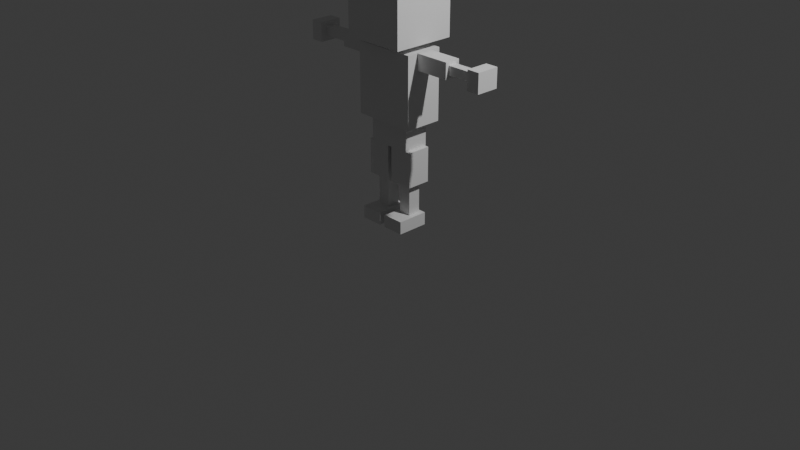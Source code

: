 # Source: player_prototype.blend  (saved by Blender 5.1.30; exported with 4.5.12 LTS)
import bpy
from mathutils import Matrix  # noqa: F401  (used for matrix-valued properties, if any)

bpy.ops.wm.read_factory_settings(use_empty=True)
scene = bpy.context.scene
scene.name = 'Scene'

# ---- collections
col_collection = bpy.data.collections.new('Collection'); scene.collection.children.link(col_collection)

# ---- materials (node trees are filled in below, after node groups)
mat_head = bpy.data.materials.new('Head')
mat_head.diffuse_color = (0.96, 0.79, 0.63, 1.0)
mat_torso = bpy.data.materials.new('Torso')
mat_torso.diffuse_color = (0.66, 0.85, 0.92, 1.0)
mat_hips = bpy.data.materials.new('Hips')
mat_hips.diffuse_color = (0.83, 0.91, 0.76, 1.0)
mat_upperleg_l = bpy.data.materials.new('UpperLeg_L')
mat_upperleg_l.diffuse_color = (0.83, 0.91, 0.76, 1.0)
mat_lowerleg_l = bpy.data.materials.new('LowerLeg_L')
mat_lowerleg_l.diffuse_color = (0.83, 0.91, 0.76, 1.0)
mat_foot_l = bpy.data.materials.new('Foot_L')
mat_foot_l.diffuse_color = (0.96, 0.64, 0.38, 1.0)
mat_upperleg_r = bpy.data.materials.new('UpperLeg_R')
mat_upperleg_r.diffuse_color = (0.83, 0.91, 0.76, 1.0)
mat_lowerleg_r = bpy.data.materials.new('LowerLeg_R')
mat_lowerleg_r.diffuse_color = (0.83, 0.91, 0.76, 1.0)
mat_foot_r = bpy.data.materials.new('Foot_R')
mat_foot_r.diffuse_color = (0.96, 0.64, 0.38, 1.0)
mat_upperarm_l = bpy.data.materials.new('UpperArm_L')
mat_upperarm_l.diffuse_color = (0.66, 0.85, 0.92, 1.0)
mat_lowerarm_l = bpy.data.materials.new('LowerArm_L')
mat_lowerarm_l.diffuse_color = (0.96, 0.79, 0.63, 1.0)
mat_hand_l = bpy.data.materials.new('Hand_L')
mat_hand_l.diffuse_color = (0.96, 0.79, 0.63, 1.0)
mat_upperarm_r = bpy.data.materials.new('UpperArm_R')
mat_upperarm_r.diffuse_color = (0.66, 0.85, 0.92, 1.0)
mat_lowerarm_r = bpy.data.materials.new('LowerArm_R')
mat_lowerarm_r.diffuse_color = (0.96, 0.79, 0.63, 1.0)
mat_hand_r = bpy.data.materials.new('Hand_R')
mat_hand_r.diffuse_color = (0.96, 0.79, 0.63, 1.0)

# ---- material node trees
mat_head.use_nodes = True; mat_head.node_tree.nodes.clear()
_N = mat_head.node_tree.nodes; _L = mat_head.node_tree.links
n0 = _N.new('ShaderNodeBsdfPrincipled'); n0.name = 'Principled BSDF'; n0.location = (-200, 100)
n1 = _N.new('ShaderNodeOutputMaterial'); n1.name = 'Material Output'; n1.location = (200, 100)
_L.new(n0.outputs[0], n1.inputs[0])
n1.is_active_output = True
mat_torso.use_nodes = True; mat_torso.node_tree.nodes.clear()
_N = mat_torso.node_tree.nodes; _L = mat_torso.node_tree.links
n0 = _N.new('ShaderNodeBsdfPrincipled'); n0.name = 'Principled BSDF'; n0.location = (-200, 100)
n1 = _N.new('ShaderNodeOutputMaterial'); n1.name = 'Material Output'; n1.location = (200, 100)
_L.new(n0.outputs[0], n1.inputs[0])
n1.is_active_output = True
mat_hips.use_nodes = True; mat_hips.node_tree.nodes.clear()
_N = mat_hips.node_tree.nodes; _L = mat_hips.node_tree.links
n0 = _N.new('ShaderNodeBsdfPrincipled'); n0.name = 'Principled BSDF'; n0.location = (-200, 100)
n1 = _N.new('ShaderNodeOutputMaterial'); n1.name = 'Material Output'; n1.location = (200, 100)
_L.new(n0.outputs[0], n1.inputs[0])
n1.is_active_output = True
mat_upperleg_l.use_nodes = True; mat_upperleg_l.node_tree.nodes.clear()
_N = mat_upperleg_l.node_tree.nodes; _L = mat_upperleg_l.node_tree.links
n0 = _N.new('ShaderNodeBsdfPrincipled'); n0.name = 'Principled BSDF'; n0.location = (-200, 100)
n1 = _N.new('ShaderNodeOutputMaterial'); n1.name = 'Material Output'; n1.location = (200, 100)
_L.new(n0.outputs[0], n1.inputs[0])
n1.is_active_output = True
mat_lowerleg_l.use_nodes = True; mat_lowerleg_l.node_tree.nodes.clear()
_N = mat_lowerleg_l.node_tree.nodes; _L = mat_lowerleg_l.node_tree.links
n0 = _N.new('ShaderNodeBsdfPrincipled'); n0.name = 'Principled BSDF'; n0.location = (-200, 100)
n1 = _N.new('ShaderNodeOutputMaterial'); n1.name = 'Material Output'; n1.location = (200, 100)
_L.new(n0.outputs[0], n1.inputs[0])
n1.is_active_output = True
mat_foot_l.use_nodes = True; mat_foot_l.node_tree.nodes.clear()
_N = mat_foot_l.node_tree.nodes; _L = mat_foot_l.node_tree.links
n0 = _N.new('ShaderNodeBsdfPrincipled'); n0.name = 'Principled BSDF'; n0.location = (-200, 100)
n1 = _N.new('ShaderNodeOutputMaterial'); n1.name = 'Material Output'; n1.location = (200, 100)
_L.new(n0.outputs[0], n1.inputs[0])
n1.is_active_output = True
mat_upperleg_r.use_nodes = True; mat_upperleg_r.node_tree.nodes.clear()
_N = mat_upperleg_r.node_tree.nodes; _L = mat_upperleg_r.node_tree.links
n0 = _N.new('ShaderNodeBsdfPrincipled'); n0.name = 'Principled BSDF'; n0.location = (-200, 100)
n1 = _N.new('ShaderNodeOutputMaterial'); n1.name = 'Material Output'; n1.location = (200, 100)
_L.new(n0.outputs[0], n1.inputs[0])
n1.is_active_output = True
mat_lowerleg_r.use_nodes = True; mat_lowerleg_r.node_tree.nodes.clear()
_N = mat_lowerleg_r.node_tree.nodes; _L = mat_lowerleg_r.node_tree.links
n0 = _N.new('ShaderNodeBsdfPrincipled'); n0.name = 'Principled BSDF'; n0.location = (-200, 100)
n1 = _N.new('ShaderNodeOutputMaterial'); n1.name = 'Material Output'; n1.location = (200, 100)
_L.new(n0.outputs[0], n1.inputs[0])
n1.is_active_output = True
mat_foot_r.use_nodes = True; mat_foot_r.node_tree.nodes.clear()
_N = mat_foot_r.node_tree.nodes; _L = mat_foot_r.node_tree.links
n0 = _N.new('ShaderNodeBsdfPrincipled'); n0.name = 'Principled BSDF'; n0.location = (-200, 100)
n1 = _N.new('ShaderNodeOutputMaterial'); n1.name = 'Material Output'; n1.location = (200, 100)
_L.new(n0.outputs[0], n1.inputs[0])
n1.is_active_output = True
mat_upperarm_l.use_nodes = True; mat_upperarm_l.node_tree.nodes.clear()
_N = mat_upperarm_l.node_tree.nodes; _L = mat_upperarm_l.node_tree.links
n0 = _N.new('ShaderNodeBsdfPrincipled'); n0.name = 'Principled BSDF'; n0.location = (-200, 100)
n1 = _N.new('ShaderNodeOutputMaterial'); n1.name = 'Material Output'; n1.location = (200, 100)
_L.new(n0.outputs[0], n1.inputs[0])
n1.is_active_output = True
mat_lowerarm_l.use_nodes = True; mat_lowerarm_l.node_tree.nodes.clear()
_N = mat_lowerarm_l.node_tree.nodes; _L = mat_lowerarm_l.node_tree.links
n0 = _N.new('ShaderNodeBsdfPrincipled'); n0.name = 'Principled BSDF'; n0.location = (-200, 100)
n1 = _N.new('ShaderNodeOutputMaterial'); n1.name = 'Material Output'; n1.location = (200, 100)
_L.new(n0.outputs[0], n1.inputs[0])
n1.is_active_output = True
mat_hand_l.use_nodes = True; mat_hand_l.node_tree.nodes.clear()
_N = mat_hand_l.node_tree.nodes; _L = mat_hand_l.node_tree.links
n0 = _N.new('ShaderNodeBsdfPrincipled'); n0.name = 'Principled BSDF'; n0.location = (-200, 100)
n1 = _N.new('ShaderNodeOutputMaterial'); n1.name = 'Material Output'; n1.location = (200, 100)
_L.new(n0.outputs[0], n1.inputs[0])
n1.is_active_output = True
mat_upperarm_r.use_nodes = True; mat_upperarm_r.node_tree.nodes.clear()
_N = mat_upperarm_r.node_tree.nodes; _L = mat_upperarm_r.node_tree.links
n0 = _N.new('ShaderNodeBsdfPrincipled'); n0.name = 'Principled BSDF'; n0.location = (-200, 100)
n1 = _N.new('ShaderNodeOutputMaterial'); n1.name = 'Material Output'; n1.location = (200, 100)
_L.new(n0.outputs[0], n1.inputs[0])
n1.is_active_output = True
mat_lowerarm_r.use_nodes = True; mat_lowerarm_r.node_tree.nodes.clear()
_N = mat_lowerarm_r.node_tree.nodes; _L = mat_lowerarm_r.node_tree.links
n0 = _N.new('ShaderNodeBsdfPrincipled'); n0.name = 'Principled BSDF'; n0.location = (-200, 100)
n1 = _N.new('ShaderNodeOutputMaterial'); n1.name = 'Material Output'; n1.location = (200, 100)
_L.new(n0.outputs[0], n1.inputs[0])
n1.is_active_output = True
mat_hand_r.use_nodes = True; mat_hand_r.node_tree.nodes.clear()
_N = mat_hand_r.node_tree.nodes; _L = mat_hand_r.node_tree.links
n0 = _N.new('ShaderNodeBsdfPrincipled'); n0.name = 'Principled BSDF'; n0.location = (-200, 100)
n1 = _N.new('ShaderNodeOutputMaterial'); n1.name = 'Material Output'; n1.location = (200, 100)
_L.new(n0.outputs[0], n1.inputs[0])
n1.is_active_output = True

# ---- world
world_world = bpy.data.worlds.new('World'); scene.world = world_world
world_world.use_nodes = True; world_world.node_tree.nodes.clear()
_N = world_world.node_tree.nodes; _L = world_world.node_tree.links
n0 = _N.new('ShaderNodeOutputWorld'); n0.name = 'World Output'; n0.location = (200, 100)
n1 = _N.new('ShaderNodeBackground'); n1.name = 'Background'; n1.location = (-200, 100)
n1.inputs[0].default_value = (0.05088, 0.05088, 0.05088, 1.0)
_L.new(n1.outputs[0], n0.inputs[0])
n0.is_active_output = True
world_world.color = (0.05088, 0.05088, 0.05088)
world_world.sun_shadow_jitter_overblur = 0.0

# ---- cameras
cam_camera = bpy.data.cameras.new('Camera')
cam_camera.clip_end = 100.0
cam_camera.ortho_scale = 7.314

# ---- lights
light_light = bpy.data.lights.new('Light', 'POINT')
light_light.energy = 1000.0
light_light.shadow_soft_size = 0.1

# ---- meshes
me_head = bpy.data.meshes.new('Head')
me_head.from_pydata([(-0.3333, -0.3333, 1.9), (0.3333, -0.3333, 1.9), (0.3333, 0.3333, 1.9), (-0.3333, 0.3333, 1.9), (-0.3333, -0.3333, 2.567), (0.3333, -0.3333, 2.567), (0.3333, 0.3333, 2.567), (-0.3333, 0.3333, 2.567)], [], [(0, 1, 2, 3), (7, 6, 5, 4), (4, 5, 1, 0), (6, 7, 3, 2), (5, 6, 2, 1), (7, 4, 0, 3)])
me_head.materials.append(mat_head)
me_head.update()
me_torso = bpy.data.meshes.new('Torso')
me_torso.from_pydata([(-0.3333, -0.2, 1.1), (0.3333, -0.2, 1.1), (0.3333, 0.2, 1.1), (-0.3333, 0.2, 1.1), (-0.3333, -0.2, 1.833), (0.3333, -0.2, 1.833), (0.3333, 0.2, 1.833), (-0.3333, 0.2, 1.833)], [], [(0, 1, 2, 3), (7, 6, 5, 4), (4, 5, 1, 0), (6, 7, 3, 2), (5, 6, 2, 1), (7, 4, 0, 3)])
me_torso.materials.append(mat_torso)
me_torso.update()
me_hips = bpy.data.meshes.new('Hips')
me_hips.from_pydata([(-0.2333, -0.1333, 0.8333), (0.2333, -0.1333, 0.8333), (0.2333, 0.1333, 0.8333), (-0.2333, 0.1333, 0.8333), (-0.2333, -0.1333, 1.1), (0.2333, -0.1333, 1.1), (0.2333, 0.1333, 1.1), (-0.2333, 0.1333, 1.1)], [], [(0, 1, 2, 3), (7, 6, 5, 4), (4, 5, 1, 0), (6, 7, 3, 2), (5, 6, 2, 1), (7, 4, 0, 3)])
me_hips.materials.append(mat_hips)
me_hips.update()
me_upperleg_l = bpy.data.meshes.new('UpperLeg_L')
me_upperleg_l.from_pydata([(0.02333, -0.1267, 0.4667), (0.2767, -0.1267, 0.4667), (0.2767, 0.1267, 0.4667), (0.02333, 0.1267, 0.4667), (0.02333, -0.1267, 0.8333), (0.2767, -0.1267, 0.8333), (0.2767, 0.1267, 0.8333), (0.02333, 0.1267, 0.8333)], [], [(0, 1, 2, 3), (7, 6, 5, 4), (4, 5, 1, 0), (6, 7, 3, 2), (5, 6, 2, 1), (7, 4, 0, 3)])
me_upperleg_l.materials.append(mat_upperleg_l)
me_upperleg_l.update()
me_lowerleg_l = bpy.data.meshes.new('LowerLeg_L')
me_lowerleg_l.from_pydata([(0.08333, -0.06667, 0.1333), (0.2167, -0.06667, 0.1333), (0.2167, 0.06667, 0.1333), (0.08333, 0.06667, 0.1333), (0.08333, -0.06667, 0.4667), (0.2167, -0.06667, 0.4667), (0.2167, 0.06667, 0.4667), (0.08333, 0.06667, 0.4667)], [], [(0, 1, 2, 3), (7, 6, 5, 4), (4, 5, 1, 0), (6, 7, 3, 2), (5, 6, 2, 1), (7, 4, 0, 3)])
me_lowerleg_l.materials.append(mat_lowerleg_l)
me_lowerleg_l.update()
me_foot_l = bpy.data.meshes.new('Foot_L')
me_foot_l.from_pydata([(0.03333, -0.2333, 0.0), (0.2667, -0.2333, 0.0), (0.2667, 0.1, 0.0), (0.03333, 0.1, 0.0), (0.03333, -0.2333, 0.1333), (0.2667, -0.2333, 0.1333), (0.2667, 0.1, 0.1333), (0.03333, 0.1, 0.1333)], [], [(0, 1, 2, 3), (7, 6, 5, 4), (4, 5, 1, 0), (6, 7, 3, 2), (5, 6, 2, 1), (7, 4, 0, 3)])
me_foot_l.materials.append(mat_foot_l)
me_foot_l.update()
me_upperleg_r = bpy.data.meshes.new('UpperLeg_R')
me_upperleg_r.from_pydata([(-0.2767, -0.1267, 0.4667), (-0.02333, -0.1267, 0.4667), (-0.02333, 0.1267, 0.4667), (-0.2767, 0.1267, 0.4667), (-0.2767, -0.1267, 0.8333), (-0.02333, -0.1267, 0.8333), (-0.02333, 0.1267, 0.8333), (-0.2767, 0.1267, 0.8333)], [], [(0, 1, 2, 3), (7, 6, 5, 4), (4, 5, 1, 0), (6, 7, 3, 2), (5, 6, 2, 1), (7, 4, 0, 3)])
me_upperleg_r.materials.append(mat_upperleg_r)
me_upperleg_r.update()
me_lowerleg_r = bpy.data.meshes.new('LowerLeg_R')
me_lowerleg_r.from_pydata([(-0.2167, -0.06667, 0.1333), (-0.08333, -0.06667, 0.1333), (-0.08333, 0.06667, 0.1333), (-0.2167, 0.06667, 0.1333), (-0.2167, -0.06667, 0.4667), (-0.08333, -0.06667, 0.4667), (-0.08333, 0.06667, 0.4667), (-0.2167, 0.06667, 0.4667)], [], [(0, 1, 2, 3), (7, 6, 5, 4), (4, 5, 1, 0), (6, 7, 3, 2), (5, 6, 2, 1), (7, 4, 0, 3)])
me_lowerleg_r.materials.append(mat_lowerleg_r)
me_lowerleg_r.update()
me_foot_r = bpy.data.meshes.new('Foot_R')
me_foot_r.from_pydata([(-0.2667, -0.2333, 0.0), (-0.03333, -0.2333, 0.0), (-0.03333, 0.1, 0.0), (-0.2667, 0.1, 0.0), (-0.2667, -0.2333, 0.1333), (-0.03333, -0.2333, 0.1333), (-0.03333, 0.1, 0.1333), (-0.2667, 0.1, 0.1333)], [], [(0, 1, 2, 3), (7, 6, 5, 4), (4, 5, 1, 0), (6, 7, 3, 2), (5, 6, 2, 1), (7, 4, 0, 3)])
me_foot_r.materials.append(mat_foot_r)
me_foot_r.update()
me_upperarm_l = bpy.data.meshes.new('UpperArm_L')
me_upperarm_l.from_pydata([(0.3333, -0.08333, 1.667), (0.7, -0.08333, 1.667), (0.7, 0.08333, 1.667), (0.3333, 0.08333, 1.667), (0.3333, -0.08333, 1.833), (0.7, -0.08333, 1.833), (0.7, 0.08333, 1.833), (0.3333, 0.08333, 1.833)], [], [(0, 1, 2, 3), (7, 6, 5, 4), (4, 5, 1, 0), (6, 7, 3, 2), (5, 6, 2, 1), (7, 4, 0, 3)])
me_upperarm_l.materials.append(mat_upperarm_l)
me_upperarm_l.update()
me_lowerarm_l = bpy.data.meshes.new('LowerArm_L')
me_lowerarm_l.from_pydata([(0.7, -0.04667, 1.703), (1.0, -0.04667, 1.703), (1.0, 0.04667, 1.703), (0.7, 0.04667, 1.703), (0.7, -0.04667, 1.797), (1.0, -0.04667, 1.797), (1.0, 0.04667, 1.797), (0.7, 0.04667, 1.797)], [], [(0, 1, 2, 3), (7, 6, 5, 4), (4, 5, 1, 0), (6, 7, 3, 2), (5, 6, 2, 1), (7, 4, 0, 3)])
me_lowerarm_l.materials.append(mat_lowerarm_l)
me_lowerarm_l.update()
me_hand_l = bpy.data.meshes.new('Hand_L')
me_hand_l.from_pydata([(1.0, -0.12, 1.65), (1.133, -0.12, 1.65), (1.133, 0.12, 1.65), (1.0, 0.12, 1.65), (1.0, -0.12, 1.85), (1.133, -0.12, 1.85), (1.133, 0.12, 1.85), (1.0, 0.12, 1.85)], [], [(0, 1, 2, 3), (7, 6, 5, 4), (4, 5, 1, 0), (6, 7, 3, 2), (5, 6, 2, 1), (7, 4, 0, 3)])
me_hand_l.materials.append(mat_hand_l)
me_hand_l.update()
me_upperarm_r = bpy.data.meshes.new('UpperArm_R')
me_upperarm_r.from_pydata([(-0.7, -0.08333, 1.667), (-0.3333, -0.08333, 1.667), (-0.3333, 0.08333, 1.667), (-0.7, 0.08333, 1.667), (-0.7, -0.08333, 1.833), (-0.3333, -0.08333, 1.833), (-0.3333, 0.08333, 1.833), (-0.7, 0.08333, 1.833)], [], [(0, 1, 2, 3), (7, 6, 5, 4), (4, 5, 1, 0), (6, 7, 3, 2), (5, 6, 2, 1), (7, 4, 0, 3)])
me_upperarm_r.materials.append(mat_upperarm_r)
me_upperarm_r.update()
me_lowerarm_r = bpy.data.meshes.new('LowerArm_R')
me_lowerarm_r.from_pydata([(-1.0, -0.04667, 1.703), (-0.7, -0.04667, 1.703), (-0.7, 0.04667, 1.703), (-1.0, 0.04667, 1.703), (-1.0, -0.04667, 1.797), (-0.7, -0.04667, 1.797), (-0.7, 0.04667, 1.797), (-1.0, 0.04667, 1.797)], [], [(0, 1, 2, 3), (7, 6, 5, 4), (4, 5, 1, 0), (6, 7, 3, 2), (5, 6, 2, 1), (7, 4, 0, 3)])
me_lowerarm_r.materials.append(mat_lowerarm_r)
me_lowerarm_r.update()
me_hand_r = bpy.data.meshes.new('Hand_R')
me_hand_r.from_pydata([(-1.133, -0.12, 1.65), (-1.0, -0.12, 1.65), (-1.0, 0.12, 1.65), (-1.133, 0.12, 1.65), (-1.133, -0.12, 1.85), (-1.0, -0.12, 1.85), (-1.0, 0.12, 1.85), (-1.133, 0.12, 1.85)], [], [(0, 1, 2, 3), (7, 6, 5, 4), (4, 5, 1, 0), (6, 7, 3, 2), (5, 6, 2, 1), (7, 4, 0, 3)])
me_hand_r.materials.append(mat_hand_r)
me_hand_r.update()
me_neck = bpy.data.meshes.new('Neck')
me_neck.from_pydata([], [], [])
me_neck.update()
arm_armature = bpy.data.armatures.new('Armature')  # bones are not reproduced

# ---- objects
ob_head = bpy.data.objects.new('Head', me_head)
ob_torso = bpy.data.objects.new('Torso', me_torso)
ob_hips = bpy.data.objects.new('Hips', me_hips)
ob_upperleg_l = bpy.data.objects.new('UpperLeg_L', me_upperleg_l)
ob_lowerleg_l = bpy.data.objects.new('LowerLeg_L', me_lowerleg_l)
ob_foot_l = bpy.data.objects.new('Foot_L', me_foot_l)
ob_upperleg_r = bpy.data.objects.new('UpperLeg_R', me_upperleg_r)
ob_lowerleg_r = bpy.data.objects.new('LowerLeg_R', me_lowerleg_r)
ob_foot_r = bpy.data.objects.new('Foot_R', me_foot_r)
ob_upperarm_l = bpy.data.objects.new('UpperArm_L', me_upperarm_l)
ob_lowerarm_l = bpy.data.objects.new('LowerArm_L', me_lowerarm_l)
ob_hand_l = bpy.data.objects.new('Hand_L', me_hand_l)
ob_upperarm_r = bpy.data.objects.new('UpperArm_R', me_upperarm_r)
ob_lowerarm_r = bpy.data.objects.new('LowerArm_R', me_lowerarm_r)
ob_hand_r = bpy.data.objects.new('Hand_R', me_hand_r)
ob_armature = bpy.data.objects.new('Armature', arm_armature)
ob_light = bpy.data.objects.new('Light', light_light)
ob_camera = bpy.data.objects.new('Camera', cam_camera)
ob_neck = bpy.data.objects.new('Neck', me_neck)

# ---- transforms, parenting, visibility, modifiers, constraints
ob_head.parent = ob_armature
ob_head.location = (0.0, 0.0, 0.0)
_vg = ob_head.vertex_groups.new(name='Head')
_vg.add([0, 1, 2, 3, 4, 5, 6, 7], 1.0, 'REPLACE')
_m = ob_head.modifiers.new('Armature', 'ARMATURE')
_m.object = ob_armature
ob_torso.parent = ob_armature
ob_torso.location = (0.0, 0.0, 0.0)
_vg = ob_torso.vertex_groups.new(name='Chest')
_vg.add([0, 1, 2, 3, 4, 5, 6, 7], 1.0, 'REPLACE')
_m = ob_torso.modifiers.new('Armature', 'ARMATURE')
_m.object = ob_armature
ob_hips.parent = ob_armature
ob_hips.location = (0.0, 0.0, 0.0)
_vg = ob_hips.vertex_groups.new(name='Hips')
_vg.add([0, 1, 2, 3, 4, 5, 6, 7], 1.0, 'REPLACE')
_m = ob_hips.modifiers.new('Armature', 'ARMATURE')
_m.object = ob_armature
ob_upperleg_l.parent = ob_armature
ob_upperleg_l.location = (0.0, 0.0, 0.0)
_vg = ob_upperleg_l.vertex_groups.new(name='UpperLeg_L')
_vg.add([0, 1, 2, 3, 4, 5, 6, 7], 1.0, 'REPLACE')
_m = ob_upperleg_l.modifiers.new('Armature', 'ARMATURE')
_m.object = ob_armature
ob_lowerleg_l.parent = ob_armature
ob_lowerleg_l.location = (0.0, 0.0, 0.0)
_vg = ob_lowerleg_l.vertex_groups.new(name='LowerLeg_L')
_vg.add([0, 1, 2, 3, 4, 5, 6, 7], 1.0, 'REPLACE')
_m = ob_lowerleg_l.modifiers.new('Armature', 'ARMATURE')
_m.object = ob_armature
ob_foot_l.parent = ob_armature
ob_foot_l.location = (0.0, 0.0, 0.0)
_vg = ob_foot_l.vertex_groups.new(name='Foot_L')
_vg.add([0, 1, 2, 3, 4, 5, 6, 7], 1.0, 'REPLACE')
_m = ob_foot_l.modifiers.new('Armature', 'ARMATURE')
_m.object = ob_armature
ob_upperleg_r.parent = ob_armature
ob_upperleg_r.location = (0.0, 0.0, 0.0)
_vg = ob_upperleg_r.vertex_groups.new(name='UpperLeg_R')
_vg.add([0, 1, 2, 3, 4, 5, 6, 7], 1.0, 'REPLACE')
_m = ob_upperleg_r.modifiers.new('Armature', 'ARMATURE')
_m.object = ob_armature
ob_lowerleg_r.parent = ob_armature
ob_lowerleg_r.location = (0.0, 0.0, 0.0)
_vg = ob_lowerleg_r.vertex_groups.new(name='LowerLeg_R')
_vg.add([0, 1, 2, 3, 4, 5, 6, 7], 1.0, 'REPLACE')
_m = ob_lowerleg_r.modifiers.new('Armature', 'ARMATURE')
_m.object = ob_armature
ob_foot_r.parent = ob_armature
ob_foot_r.location = (0.0, 0.0, 0.0)
_vg = ob_foot_r.vertex_groups.new(name='Foot_R')
_vg.add([0, 1, 2, 3, 4, 5, 6, 7], 1.0, 'REPLACE')
_m = ob_foot_r.modifiers.new('Armature', 'ARMATURE')
_m.object = ob_armature
ob_upperarm_l.parent = ob_armature
ob_upperarm_l.location = (0.0, 0.0, 0.0)
_vg = ob_upperarm_l.vertex_groups.new(name='UpperArm_L')
_vg.add([0, 1, 2, 3, 4, 5, 6, 7], 1.0, 'REPLACE')
_m = ob_upperarm_l.modifiers.new('Armature', 'ARMATURE')
_m.object = ob_armature
ob_lowerarm_l.parent = ob_armature
ob_lowerarm_l.location = (0.0, 0.0, 0.0)
_vg = ob_lowerarm_l.vertex_groups.new(name='LowerArm_L')
_vg.add([0, 1, 2, 3, 4, 5, 6, 7], 1.0, 'REPLACE')
_m = ob_lowerarm_l.modifiers.new('Armature', 'ARMATURE')
_m.object = ob_armature
ob_hand_l.parent = ob_armature
ob_hand_l.location = (0.0, 0.0, 0.0)
_vg = ob_hand_l.vertex_groups.new(name='Hand_L')
_vg.add([0, 1, 2, 3, 4, 5, 6, 7], 1.0, 'REPLACE')
_m = ob_hand_l.modifiers.new('Armature', 'ARMATURE')
_m.object = ob_armature
ob_upperarm_r.parent = ob_armature
ob_upperarm_r.location = (0.0, 0.0, 0.0)
_vg = ob_upperarm_r.vertex_groups.new(name='UpperArm_R')
_vg.add([0, 1, 2, 3, 4, 5, 6, 7], 1.0, 'REPLACE')
_m = ob_upperarm_r.modifiers.new('Armature', 'ARMATURE')
_m.object = ob_armature
ob_lowerarm_r.parent = ob_armature
ob_lowerarm_r.location = (0.0, 0.0, 0.0)
_vg = ob_lowerarm_r.vertex_groups.new(name='LowerArm_R')
_vg.add([0, 1, 2, 3, 4, 5, 6, 7], 1.0, 'REPLACE')
_m = ob_lowerarm_r.modifiers.new('Armature', 'ARMATURE')
_m.object = ob_armature
ob_hand_r.parent = ob_armature
ob_hand_r.location = (0.0, 0.0, 0.0)
_vg = ob_hand_r.vertex_groups.new(name='Hand_R')
_vg.add([0, 1, 2, 3, 4, 5, 6, 7], 1.0, 'REPLACE')
_m = ob_hand_r.modifiers.new('Armature', 'ARMATURE')
_m.object = ob_armature
ob_armature.location = (0.0, 0.0, 0.0)
ob_armature.show_in_front = True
ob_light.location = (4.076, 1.005, 5.904)
ob_light.rotation_euler = (0.6503, 0.05522, 1.866)
ob_light.lock_rotations_4d = False
ob_light.empty_display_type = 'ARROWS'
ob_light.color = (0.0, 0.0, 0.0, 0.0)
ob_light.lineart.crease_threshold = 0.0
ob_camera.location = (7.359, -6.926, 4.958)
ob_camera.rotation_euler = (1.109, 0.0, 0.8149)
ob_camera.lock_rotations_4d = False
ob_camera.empty_display_type = 'ARROWS'
ob_camera.color = (0.0, 0.0, 0.0, 0.0)
ob_camera.display_type = 'WIRE'
ob_camera.lineart.crease_threshold = 0.0
ob_neck.location = (0.0, 0.0, 0.0)

# ---- collection membership
scene.collection.objects.link(ob_head)
scene.collection.objects.link(ob_torso)
scene.collection.objects.link(ob_hips)
scene.collection.objects.link(ob_upperleg_l)
scene.collection.objects.link(ob_lowerleg_l)
scene.collection.objects.link(ob_foot_l)
scene.collection.objects.link(ob_upperleg_r)
scene.collection.objects.link(ob_lowerleg_r)
scene.collection.objects.link(ob_foot_r)
scene.collection.objects.link(ob_upperarm_l)
scene.collection.objects.link(ob_lowerarm_l)
scene.collection.objects.link(ob_hand_l)
scene.collection.objects.link(ob_upperarm_r)
scene.collection.objects.link(ob_lowerarm_r)
scene.collection.objects.link(ob_hand_r)
scene.collection.objects.link(ob_armature)
col_collection.objects.link(ob_light)
col_collection.objects.link(ob_camera)
col_collection.objects.link(ob_neck)

# ---- scene / render settings (as saved in the file)
scene.camera = ob_camera
scene.frame_start = 1; scene.frame_end = 250; scene.frame_set(17)
scene.render.engine = 'BLENDER_EEVEE_NEXT'
scene.render.fps = 30
scene.render.bake_bias = 0.0
scene.render.bake_samples = 0
scene.cycles.sampling_pattern = 'TABULATED_SOBOL'
scene.eevee.use_volume_custom_range = False
bpy.context.view_layer.update()
